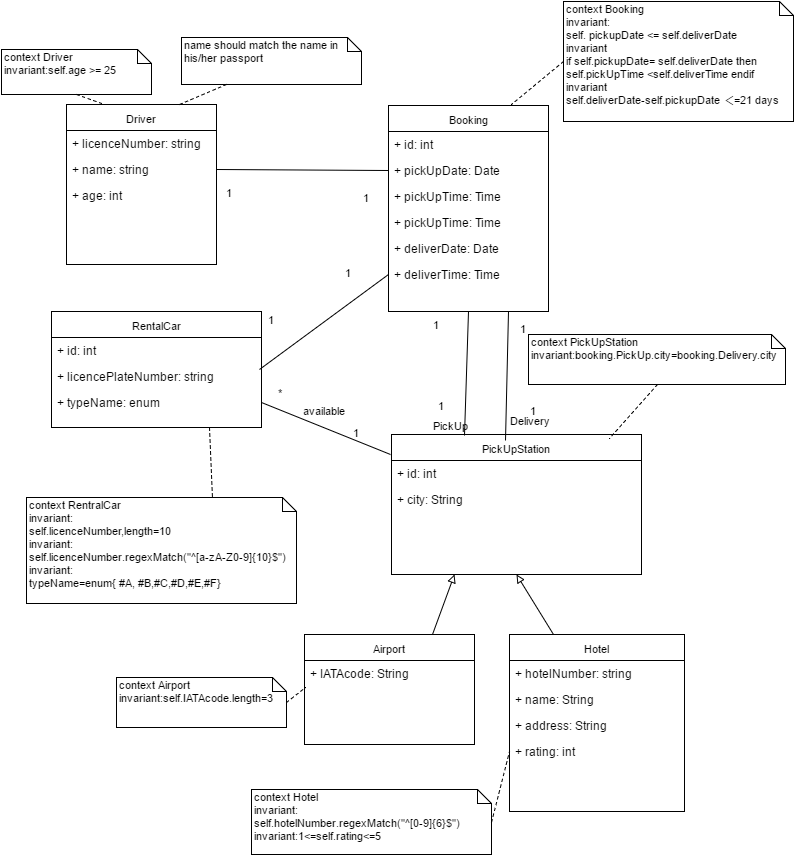

The diagram above was exported from draw.io. Its source (the exported page's mxGraphModel, read from the mxfile embedded in the PNG):
<mxGraphModel dx="872" dy="443" grid="1" gridSize="10" guides="1" tooltips="1" connect="1" arrows="1" fold="1" page="1" pageScale="1" pageWidth="826" pageHeight="1169" math="0" shadow="0">
  <root>
    <mxCell id="0" />
    <mxCell id="1" parent="0" />
    <mxCell id="1be5f570413e88e9-5" value="PickUpStation" style="swimlane;html=1;fontStyle=0;childLayout=stackLayout;horizontal=1;startSize=26;fillColor=none;horizontalStack=0;resizeParent=1;resizeLast=0;collapsible=1;marginBottom=0;swimlaneFillColor=#ffffff;labelBackgroundColor=none;strokeColor=#000000;strokeWidth=1;fontSize=11;fontColor=#000000;" vertex="1" parent="1">
      <mxGeometry x="410" y="440" width="250" height="140" as="geometry" />
    </mxCell>
    <mxCell id="1be5f570413e88e9-6" value="+ id: int" style="text;html=1;strokeColor=none;fillColor=none;align=left;verticalAlign=top;spacingLeft=4;spacingRight=4;whiteSpace=wrap;overflow=hidden;rotatable=0;points=[[0,0.5],[1,0.5]];portConstraint=eastwest;" vertex="1" parent="1be5f570413e88e9-5">
      <mxGeometry y="26" width="250" height="26" as="geometry" />
    </mxCell>
    <mxCell id="66094059f1bb0199-5" value="+ city: String" style="text;html=1;strokeColor=none;fillColor=none;align=left;verticalAlign=top;spacingLeft=4;spacingRight=4;whiteSpace=wrap;overflow=hidden;rotatable=0;points=[[0,0.5],[1,0.5]];portConstraint=eastwest;" vertex="1" parent="1be5f570413e88e9-5">
      <mxGeometry y="52" width="250" height="26" as="geometry" />
    </mxCell>
    <mxCell id="1be5f570413e88e9-9" value="Booking" style="swimlane;html=1;fontStyle=0;childLayout=stackLayout;horizontal=1;startSize=26;fillColor=none;horizontalStack=0;resizeParent=1;resizeLast=0;collapsible=1;marginBottom=0;swimlaneFillColor=#ffffff;labelBackgroundColor=none;strokeColor=#000000;strokeWidth=1;fontSize=11;fontColor=#000000;" vertex="1" parent="1">
      <mxGeometry x="407" y="111" width="160" height="206" as="geometry" />
    </mxCell>
    <mxCell id="1be5f570413e88e9-10" value="+ id: int" style="text;html=1;strokeColor=none;fillColor=none;align=left;verticalAlign=top;spacingLeft=4;spacingRight=4;whiteSpace=wrap;overflow=hidden;rotatable=0;points=[[0,0.5],[1,0.5]];portConstraint=eastwest;" vertex="1" parent="1be5f570413e88e9-9">
      <mxGeometry y="26" width="160" height="26" as="geometry" />
    </mxCell>
    <mxCell id="1be5f570413e88e9-20" value="+ pickUpDate: Date" style="text;html=1;strokeColor=none;fillColor=none;align=left;verticalAlign=top;spacingLeft=4;spacingRight=4;whiteSpace=wrap;overflow=hidden;rotatable=0;points=[[0,0.5],[1,0.5]];portConstraint=eastwest;" vertex="1" parent="1be5f570413e88e9-9">
      <mxGeometry y="52" width="160" height="26" as="geometry" />
    </mxCell>
    <mxCell id="1be5f570413e88e9-21" value="+ pickUpTime: Time" style="text;html=1;strokeColor=none;fillColor=none;align=left;verticalAlign=top;spacingLeft=4;spacingRight=4;whiteSpace=wrap;overflow=hidden;rotatable=0;points=[[0,0.5],[1,0.5]];portConstraint=eastwest;" vertex="1" parent="1be5f570413e88e9-9">
      <mxGeometry y="78" width="160" height="26" as="geometry" />
    </mxCell>
    <mxCell id="1aa5b8e428abf71a-23" value="+ pickUpTime: Time" style="text;html=1;strokeColor=none;fillColor=none;align=left;verticalAlign=top;spacingLeft=4;spacingRight=4;whiteSpace=wrap;overflow=hidden;rotatable=0;points=[[0,0.5],[1,0.5]];portConstraint=eastwest;" vertex="1" parent="1be5f570413e88e9-9">
      <mxGeometry y="104" width="160" height="26" as="geometry" />
    </mxCell>
    <mxCell id="1be5f570413e88e9-22" value="+ deliverDate: Date" style="text;html=1;strokeColor=none;fillColor=none;align=left;verticalAlign=top;spacingLeft=4;spacingRight=4;whiteSpace=wrap;overflow=hidden;rotatable=0;points=[[0,0.5],[1,0.5]];portConstraint=eastwest;" vertex="1" parent="1be5f570413e88e9-9">
      <mxGeometry y="130" width="160" height="26" as="geometry" />
    </mxCell>
    <mxCell id="1be5f570413e88e9-23" value="+ deliverTime: Time" style="text;html=1;strokeColor=none;fillColor=none;align=left;verticalAlign=top;spacingLeft=4;spacingRight=4;whiteSpace=wrap;overflow=hidden;rotatable=0;points=[[0,0.5],[1,0.5]];portConstraint=eastwest;" vertex="1" parent="1be5f570413e88e9-9">
      <mxGeometry y="156" width="160" height="26" as="geometry" />
    </mxCell>
    <mxCell id="66094059f1bb0199-13" style="edgeStyle=none;html=1;exitX=0.75;exitY=1;entryX=0.689;entryY=0.009;entryPerimeter=0;dashed=1;startArrow=none;startFill=0;endArrow=none;endFill=0;jettySize=auto;orthogonalLoop=1;strokeColor=#000000;fontSize=11;fontColor=#000000;" edge="1" parent="1" source="1be5f570413e88e9-13" target="1aa5b8e428abf71a-50">
      <mxGeometry relative="1" as="geometry" />
    </mxCell>
    <mxCell id="1be5f570413e88e9-13" value="RentalCar" style="swimlane;html=1;fontStyle=0;childLayout=stackLayout;horizontal=1;startSize=26;fillColor=none;horizontalStack=0;resizeParent=1;resizeLast=0;collapsible=1;marginBottom=0;swimlaneFillColor=#ffffff;labelBackgroundColor=none;strokeColor=#000000;strokeWidth=1;fontSize=11;fontColor=#000000;" vertex="1" parent="1">
      <mxGeometry x="70" y="317" width="210" height="116" as="geometry" />
    </mxCell>
    <mxCell id="1be5f570413e88e9-14" value="+ id: int" style="text;html=1;strokeColor=none;fillColor=none;align=left;verticalAlign=top;spacingLeft=4;spacingRight=4;whiteSpace=wrap;overflow=hidden;rotatable=0;points=[[0,0.5],[1,0.5]];portConstraint=eastwest;" vertex="1" parent="1be5f570413e88e9-13">
      <mxGeometry y="26" width="210" height="26" as="geometry" />
    </mxCell>
    <mxCell id="1be5f570413e88e9-15" value="+ licencePlateNumber: string" style="text;html=1;strokeColor=none;fillColor=none;align=left;verticalAlign=top;spacingLeft=4;spacingRight=4;whiteSpace=wrap;overflow=hidden;rotatable=0;points=[[0,0.5],[1,0.5]];portConstraint=eastwest;" vertex="1" parent="1be5f570413e88e9-13">
      <mxGeometry y="52" width="210" height="26" as="geometry" />
    </mxCell>
    <mxCell id="1be5f570413e88e9-16" value="+ typeName: enum" style="text;html=1;strokeColor=none;fillColor=none;align=left;verticalAlign=top;spacingLeft=4;spacingRight=4;whiteSpace=wrap;overflow=hidden;rotatable=0;points=[[0,0.5],[1,0.5]];portConstraint=eastwest;" vertex="1" parent="1be5f570413e88e9-13">
      <mxGeometry y="78" width="210" height="26" as="geometry" />
    </mxCell>
    <mxCell id="1be5f570413e88e9-17" value="context Driver invariant:self.age &amp;gt;= 25&lt;br&gt;&lt;br&gt;" style="shape=note;whiteSpace=wrap;html=1;size=14;verticalAlign=top;align=left;spacingTop=-6;labelBackgroundColor=none;strokeColor=#000000;strokeWidth=1;fillColor=#ffffff;gradientColor=none;fontSize=11;fontColor=#000000;" vertex="1" parent="1">
      <mxGeometry x="20" y="55" width="150" height="45" as="geometry" />
    </mxCell>
    <mxCell id="1be5f570413e88e9-19" value="name should match the name in his/her passport" style="shape=note;whiteSpace=wrap;html=1;size=14;verticalAlign=top;align=left;spacingTop=-6;labelBackgroundColor=none;strokeColor=#000000;strokeWidth=1;fillColor=#ffffff;gradientColor=none;fontSize=11;fontColor=#000000;" vertex="1" parent="1">
      <mxGeometry x="200" y="43" width="180" height="47" as="geometry" />
    </mxCell>
    <mxCell id="1aa5b8e428abf71a-6" value="Driver" style="swimlane;html=1;fontStyle=0;childLayout=stackLayout;horizontal=1;startSize=26;fillColor=none;horizontalStack=0;resizeParent=1;resizeLast=0;collapsible=1;marginBottom=0;swimlaneFillColor=#ffffff;labelBackgroundColor=none;strokeColor=#000000;strokeWidth=1;fontSize=11;fontColor=#000000;" vertex="1" parent="1">
      <mxGeometry x="85" y="110" width="150" height="160" as="geometry" />
    </mxCell>
    <mxCell id="1aa5b8e428abf71a-7" value="+ licenceNumber: string" style="text;html=1;strokeColor=none;fillColor=none;align=left;verticalAlign=top;spacingLeft=4;spacingRight=4;whiteSpace=wrap;overflow=hidden;rotatable=0;points=[[0,0.5],[1,0.5]];portConstraint=eastwest;" vertex="1" parent="1aa5b8e428abf71a-6">
      <mxGeometry y="26" width="150" height="26" as="geometry" />
    </mxCell>
    <mxCell id="1aa5b8e428abf71a-8" value="+ name: string" style="text;html=1;strokeColor=none;fillColor=none;align=left;verticalAlign=top;spacingLeft=4;spacingRight=4;whiteSpace=wrap;overflow=hidden;rotatable=0;points=[[0,0.5],[1,0.5]];portConstraint=eastwest;" vertex="1" parent="1aa5b8e428abf71a-6">
      <mxGeometry y="52" width="150" height="26" as="geometry" />
    </mxCell>
    <mxCell id="1aa5b8e428abf71a-9" value="+ age: int" style="text;html=1;strokeColor=none;fillColor=none;align=left;verticalAlign=top;spacingLeft=4;spacingRight=4;whiteSpace=wrap;overflow=hidden;rotatable=0;points=[[0,0.5],[1,0.5]];portConstraint=eastwest;" vertex="1" parent="1aa5b8e428abf71a-6">
      <mxGeometry y="78" width="150" height="26" as="geometry" />
    </mxCell>
    <mxCell id="1aa5b8e428abf71a-17" style="html=1;exitX=0;exitY=0.5;entryX=1;entryY=0.5;startArrow=none;startFill=0;endArrow=none;endFill=0;jettySize=auto;orthogonalLoop=1;strokeColor=#000000;fontSize=11;fontColor=#000000;" edge="1" parent="1" source="1be5f570413e88e9-20" target="1aa5b8e428abf71a-8">
      <mxGeometry relative="1" as="geometry" />
    </mxCell>
    <mxCell id="1aa5b8e428abf71a-24" style="edgeStyle=none;html=1;exitX=0;exitY=0.5;entryX=0.99;entryY=0.231;entryPerimeter=0;startArrow=none;startFill=0;endArrow=none;endFill=0;jettySize=auto;orthogonalLoop=1;strokeColor=#000000;fontSize=11;fontColor=#000000;" edge="1" parent="1" source="1be5f570413e88e9-23" target="1be5f570413e88e9-15">
      <mxGeometry relative="1" as="geometry" />
    </mxCell>
    <mxCell id="1aa5b8e428abf71a-25" style="edgeStyle=none;html=1;exitX=0.5;exitY=1;entryX=0.292;entryY=0.007;startArrow=none;startFill=0;endArrow=none;endFill=0;jettySize=auto;orthogonalLoop=1;strokeColor=#000000;fontSize=11;fontColor=#000000;entryPerimeter=0;" edge="1" parent="1" source="1be5f570413e88e9-9" target="1be5f570413e88e9-5">
      <mxGeometry relative="1" as="geometry" />
    </mxCell>
    <mxCell id="1aa5b8e428abf71a-26" style="edgeStyle=none;html=1;exitX=0.5;exitY=1;entryX=0.25;entryY=0;startArrow=none;startFill=0;endArrow=none;endFill=0;jettySize=auto;orthogonalLoop=1;strokeColor=#000000;fontSize=11;fontColor=#000000;dashed=1;" edge="1" parent="1" source="1be5f570413e88e9-17" target="1aa5b8e428abf71a-6">
      <mxGeometry relative="1" as="geometry" />
    </mxCell>
    <mxCell id="1aa5b8e428abf71a-27" style="edgeStyle=none;html=1;exitX=0.25;exitY=1;startArrow=none;startFill=0;endArrow=none;endFill=0;jettySize=auto;orthogonalLoop=1;strokeColor=#000000;fontSize=11;fontColor=#000000;entryX=0.75;entryY=0;dashed=1;" edge="1" parent="1" source="1be5f570413e88e9-19" target="1aa5b8e428abf71a-6">
      <mxGeometry relative="1" as="geometry">
        <mxPoint x="210" y="160" as="targetPoint" />
      </mxGeometry>
    </mxCell>
    <mxCell id="66094059f1bb0199-7" style="edgeStyle=none;html=1;exitX=0;exitY=0.5;startArrow=none;startFill=0;endArrow=none;endFill=0;jettySize=auto;orthogonalLoop=1;strokeColor=#000000;fontSize=11;fontColor=#000000;dashed=1;" edge="1" parent="1" source="1aa5b8e428abf71a-28">
      <mxGeometry relative="1" as="geometry">
        <mxPoint x="530" y="110" as="targetPoint" />
      </mxGeometry>
    </mxCell>
    <mxCell id="1aa5b8e428abf71a-28" value="context Booking&amp;nbsp;&lt;div&gt;invariant:&lt;div&gt;self. pickupDate &amp;lt;= self.deliverDate&lt;div&gt;invariant&lt;br&gt;if self.pickupDate= self.deliverDate&amp;nbsp;then self.pickUpTime &amp;lt;self.deliverTime endif&lt;br&gt;&lt;/div&gt;&lt;div&gt;invariant&lt;/div&gt;&lt;div&gt;self.deliverDate-self.pickupDate ＜=21 days&lt;/div&gt;&lt;/div&gt;&lt;/div&gt;" style="shape=note;whiteSpace=wrap;html=1;size=14;verticalAlign=top;align=left;spacingTop=-6;labelBackgroundColor=none;strokeColor=#000000;strokeWidth=1;fillColor=#ffffff;gradientColor=none;fontSize=11;fontColor=#000000;" vertex="1" parent="1">
      <mxGeometry x="582" y="7" width="230" height="120" as="geometry" />
    </mxCell>
    <mxCell id="1aa5b8e428abf71a-30" value="Airport" style="swimlane;html=1;fontStyle=0;childLayout=stackLayout;horizontal=1;startSize=26;fillColor=none;horizontalStack=0;resizeParent=1;resizeLast=0;collapsible=1;marginBottom=0;swimlaneFillColor=#ffffff;labelBackgroundColor=none;strokeColor=#000000;strokeWidth=1;fontSize=11;fontColor=#000000;" vertex="1" parent="1">
      <mxGeometry x="323" y="640" width="170" height="110" as="geometry" />
    </mxCell>
    <mxCell id="1aa5b8e428abf71a-32" value="+ IATAcode: String" style="text;html=1;strokeColor=none;fillColor=none;align=left;verticalAlign=top;spacingLeft=4;spacingRight=4;whiteSpace=wrap;overflow=hidden;rotatable=0;points=[[0,0.5],[1,0.5]];portConstraint=eastwest;" vertex="1" parent="1aa5b8e428abf71a-30">
      <mxGeometry y="26" width="170" height="26" as="geometry" />
    </mxCell>
    <mxCell id="1aa5b8e428abf71a-33" value="Hotel" style="swimlane;html=1;fontStyle=0;childLayout=stackLayout;horizontal=1;startSize=26;fillColor=none;horizontalStack=0;resizeParent=1;resizeLast=0;collapsible=1;marginBottom=0;swimlaneFillColor=#ffffff;labelBackgroundColor=none;strokeColor=#000000;strokeWidth=1;fontSize=11;fontColor=#000000;" vertex="1" parent="1">
      <mxGeometry x="528" y="640" width="175" height="177" as="geometry" />
    </mxCell>
    <mxCell id="1aa5b8e428abf71a-34" value="+ hotelNumber: string" style="text;html=1;strokeColor=none;fillColor=none;align=left;verticalAlign=top;spacingLeft=4;spacingRight=4;whiteSpace=wrap;overflow=hidden;rotatable=0;points=[[0,0.5],[1,0.5]];portConstraint=eastwest;" vertex="1" parent="1aa5b8e428abf71a-33">
      <mxGeometry y="26" width="175" height="26" as="geometry" />
    </mxCell>
    <mxCell id="1aa5b8e428abf71a-35" value="+ name: String" style="text;html=1;strokeColor=none;fillColor=none;align=left;verticalAlign=top;spacingLeft=4;spacingRight=4;whiteSpace=wrap;overflow=hidden;rotatable=0;points=[[0,0.5],[1,0.5]];portConstraint=eastwest;" vertex="1" parent="1aa5b8e428abf71a-33">
      <mxGeometry y="52" width="175" height="26" as="geometry" />
    </mxCell>
    <mxCell id="1aa5b8e428abf71a-39" value="+ address: String" style="text;html=1;strokeColor=none;fillColor=none;align=left;verticalAlign=top;spacingLeft=4;spacingRight=4;whiteSpace=wrap;overflow=hidden;rotatable=0;points=[[0,0.5],[1,0.5]];portConstraint=eastwest;" vertex="1" parent="1aa5b8e428abf71a-33">
      <mxGeometry y="78" width="175" height="26" as="geometry" />
    </mxCell>
    <mxCell id="1aa5b8e428abf71a-38" value="+ rating: int" style="text;html=1;strokeColor=none;fillColor=none;align=left;verticalAlign=top;spacingLeft=4;spacingRight=4;whiteSpace=wrap;overflow=hidden;rotatable=0;points=[[0,0.5],[1,0.5]];portConstraint=eastwest;" vertex="1" parent="1aa5b8e428abf71a-33">
      <mxGeometry y="104" width="175" height="26" as="geometry" />
    </mxCell>
    <mxCell id="1aa5b8e428abf71a-36" style="edgeStyle=none;html=1;exitX=0.75;exitY=0;entryX=0.25;entryY=1;startArrow=none;startFill=0;endArrow=block;endFill=0;jettySize=auto;orthogonalLoop=1;strokeColor=#000000;fontSize=11;fontColor=#000000;" edge="1" parent="1" source="1aa5b8e428abf71a-30" target="1be5f570413e88e9-5">
      <mxGeometry relative="1" as="geometry" />
    </mxCell>
    <mxCell id="1aa5b8e428abf71a-37" style="edgeStyle=none;html=1;exitX=0.25;exitY=0;startArrow=none;startFill=0;endArrow=block;endFill=0;jettySize=auto;orthogonalLoop=1;strokeColor=#000000;fontSize=11;fontColor=#000000;entryX=0.5;entryY=1;" edge="1" parent="1" source="1aa5b8e428abf71a-33" target="1be5f570413e88e9-5">
      <mxGeometry relative="1" as="geometry">
        <mxPoint x="688" y="610" as="targetPoint" />
      </mxGeometry>
    </mxCell>
    <mxCell id="1aa5b8e428abf71a-40" value="context Airport invariant:self.IATAcode.length=3&lt;br&gt;" style="shape=note;whiteSpace=wrap;html=1;size=14;verticalAlign=top;align=left;spacingTop=-6;labelBackgroundColor=none;strokeColor=#000000;strokeWidth=1;fillColor=#ffffff;gradientColor=none;fontSize=11;fontColor=#000000;" vertex="1" parent="1">
      <mxGeometry x="135" y="683" width="170" height="50" as="geometry" />
    </mxCell>
    <mxCell id="1aa5b8e428abf71a-44" style="edgeStyle=none;html=1;exitX=0.75;exitY=1;entryX=0.456;entryY=0.043;startArrow=none;startFill=0;endArrow=none;endFill=0;jettySize=auto;orthogonalLoop=1;strokeColor=#000000;fontSize=11;fontColor=#000000;entryPerimeter=0;" edge="1" parent="1" source="1be5f570413e88e9-9" target="1be5f570413e88e9-5">
      <mxGeometry relative="1" as="geometry" />
    </mxCell>
    <mxCell id="1aa5b8e428abf71a-46" value="context Hotel&amp;nbsp;&lt;br&gt;invariant:&amp;nbsp;&lt;br&gt;&lt;div&gt;&lt;span&gt;self.&lt;/span&gt;&lt;span&gt;hotelNumber&lt;/span&gt;&lt;span&gt;.regexMatch(&quot;&lt;/span&gt;&lt;span&gt;^[&lt;/span&gt;&lt;span&gt;0-9&lt;/span&gt;&lt;span&gt;]{6&lt;/span&gt;&lt;span&gt;}&lt;/span&gt;&lt;span&gt;$&quot;)&lt;/span&gt;&lt;/div&gt;&lt;div&gt;invariant:1&amp;lt;=self.rating&amp;lt;=5&lt;br&gt;&lt;/div&gt;" style="shape=note;whiteSpace=wrap;html=1;size=14;verticalAlign=top;align=left;spacingTop=-6;labelBackgroundColor=none;strokeColor=#000000;strokeWidth=1;fillColor=#ffffff;gradientColor=none;fontSize=11;fontColor=#000000;" vertex="1" parent="1">
      <mxGeometry x="270" y="795" width="240" height="65" as="geometry" />
    </mxCell>
    <mxCell id="66094059f1bb0199-15" style="edgeStyle=none;html=1;exitX=0.5;exitY=1;entryX=0.872;entryY=0.029;entryPerimeter=0;dashed=1;startArrow=none;startFill=0;endArrow=none;endFill=0;jettySize=auto;orthogonalLoop=1;strokeColor=#000000;fontSize=11;fontColor=#000000;" edge="1" parent="1" source="1aa5b8e428abf71a-47" target="1be5f570413e88e9-5">
      <mxGeometry relative="1" as="geometry" />
    </mxCell>
    <mxCell id="1aa5b8e428abf71a-47" value="context PickUpStation invariant:booking.PickUp.city=booking.Delivery.city&lt;br&gt;" style="shape=note;whiteSpace=wrap;html=1;size=14;verticalAlign=top;align=left;spacingTop=-6;labelBackgroundColor=none;strokeColor=#000000;strokeWidth=1;fillColor=#ffffff;gradientColor=none;fontSize=11;fontColor=#000000;" vertex="1" parent="1">
      <mxGeometry x="547" y="340" width="257" height="50" as="geometry" />
    </mxCell>
    <mxCell id="1aa5b8e428abf71a-48" value="Delivery" style="text;html=1;resizable=0;points=[];autosize=1;align=left;verticalAlign=top;spacingTop=-4;fontSize=11;fontColor=#000000;" vertex="1" parent="1">
      <mxGeometry x="527" y="418" width="60" height="10" as="geometry" />
    </mxCell>
    <mxCell id="1aa5b8e428abf71a-49" value="PickUp" style="text;html=1;resizable=0;points=[];autosize=1;align=left;verticalAlign=top;spacingTop=-4;fontSize=11;fontColor=#000000;" vertex="1" parent="1">
      <mxGeometry x="450" y="423" width="50" height="10" as="geometry" />
    </mxCell>
    <mxCell id="1aa5b8e428abf71a-50" value="context RentralCar&amp;nbsp;&lt;div&gt;invariant:&amp;nbsp;&lt;/div&gt;&lt;div&gt;self.licenceNumber,length=10&lt;div&gt;invariant:&amp;nbsp;&lt;br&gt;&lt;span&gt;self.&lt;/span&gt;licenceNumber&lt;span&gt;.regexMatch(&quot;&lt;/span&gt;&lt;span&gt;^[&lt;/span&gt;&lt;span&gt;a&lt;/span&gt;&lt;span&gt;-&lt;/span&gt;&lt;span&gt;zA&lt;/span&gt;&lt;span&gt;-&lt;/span&gt;&lt;span&gt;Z0-9&lt;/span&gt;&lt;span&gt;]{10&lt;/span&gt;&lt;span&gt;}&lt;/span&gt;&lt;span&gt;$&quot;)&lt;/span&gt;&lt;/div&gt;&lt;div&gt;invariant:&amp;nbsp;&lt;span&gt;&lt;br&gt;&lt;/span&gt;&lt;span&gt;typeName=enum{ #A, #B,#C,#D,#E,#F}&lt;/span&gt;&lt;/div&gt;&lt;/div&gt;" style="shape=note;whiteSpace=wrap;html=1;size=14;verticalAlign=top;align=left;spacingTop=-6;labelBackgroundColor=none;strokeColor=#000000;strokeWidth=1;fillColor=#ffffff;gradientColor=none;fontSize=11;fontColor=#000000;" vertex="1" parent="1">
      <mxGeometry x="45" y="503" width="270" height="106" as="geometry" />
    </mxCell>
    <mxCell id="1aa5b8e428abf71a-54" style="edgeStyle=none;html=1;exitX=1;exitY=0.5;entryX=0.006;entryY=1.038;entryPerimeter=0;dashed=1;startArrow=none;startFill=0;endArrow=none;endFill=0;jettySize=auto;orthogonalLoop=1;strokeColor=#000000;fontSize=11;fontColor=#000000;" edge="1" parent="1" source="1aa5b8e428abf71a-40" target="1aa5b8e428abf71a-32">
      <mxGeometry relative="1" as="geometry" />
    </mxCell>
    <mxCell id="1aa5b8e428abf71a-55" style="edgeStyle=none;html=1;exitX=1;exitY=0.5;entryX=0;entryY=0.5;dashed=1;startArrow=none;startFill=0;endArrow=none;endFill=0;jettySize=auto;orthogonalLoop=1;strokeColor=#000000;fontSize=11;fontColor=#000000;" edge="1" parent="1" source="1aa5b8e428abf71a-46" target="1aa5b8e428abf71a-38">
      <mxGeometry relative="1" as="geometry" />
    </mxCell>
    <mxCell id="1aa5b8e428abf71a-61" value="1" style="text;html=1;resizable=0;points=[];autosize=1;align=left;verticalAlign=top;spacingTop=-4;fontSize=11;fontColor=#000000;" vertex="1" parent="1">
      <mxGeometry x="285" y="317" width="20" height="10" as="geometry" />
    </mxCell>
    <mxCell id="1aa5b8e428abf71a-62" value="1" style="text;html=1;resizable=0;points=[];autosize=1;align=left;verticalAlign=top;spacingTop=-4;fontSize=11;fontColor=#000000;" vertex="1" parent="1">
      <mxGeometry x="450" y="322" width="20" height="10" as="geometry" />
    </mxCell>
    <mxCell id="1aa5b8e428abf71a-63" value="1" style="text;html=1;resizable=0;points=[];autosize=1;align=left;verticalAlign=top;spacingTop=-4;fontSize=11;fontColor=#000000;" vertex="1" parent="1">
      <mxGeometry x="362" y="270" width="20" height="10" as="geometry" />
    </mxCell>
    <mxCell id="1aa5b8e428abf71a-64" value="1" style="text;html=1;resizable=0;points=[];autosize=1;align=left;verticalAlign=top;spacingTop=-4;fontSize=11;fontColor=#000000;" vertex="1" parent="1">
      <mxGeometry x="243" y="190" width="20" height="10" as="geometry" />
    </mxCell>
    <mxCell id="1aa5b8e428abf71a-67" value="1" style="text;html=1;resizable=0;points=[];autosize=1;align=left;verticalAlign=top;spacingTop=-4;fontSize=11;fontColor=#000000;" vertex="1" parent="1">
      <mxGeometry x="547" y="408" width="20" height="10" as="geometry" />
    </mxCell>
    <mxCell id="1aa5b8e428abf71a-71" value="1" style="text;html=1;resizable=0;points=[];autosize=1;align=left;verticalAlign=top;spacingTop=-4;fontSize=11;fontColor=#000000;" vertex="1" parent="1">
      <mxGeometry x="537" y="326" width="20" height="10" as="geometry" />
    </mxCell>
    <mxCell id="66094059f1bb0199-1" style="edgeStyle=none;html=1;exitX=-0.004;exitY=0.143;entryX=1;entryY=0.5;startArrow=none;startFill=0;endArrow=none;endFill=0;jettySize=auto;orthogonalLoop=1;strokeColor=#000000;fontSize=11;fontColor=#000000;exitPerimeter=0;" edge="1" parent="1" source="1be5f570413e88e9-5" target="1be5f570413e88e9-16">
      <mxGeometry relative="1" as="geometry" />
    </mxCell>
    <mxCell id="66094059f1bb0199-2" value="available" style="text;html=1;resizable=0;points=[];autosize=1;align=left;verticalAlign=top;spacingTop=-4;fontSize=11;fontColor=#000000;" vertex="1" parent="1">
      <mxGeometry x="320" y="408" width="60" height="10" as="geometry" />
    </mxCell>
    <mxCell id="66094059f1bb0199-4" value="*" style="text;html=1;resizable=0;points=[];autosize=1;align=left;verticalAlign=top;spacingTop=-4;fontSize=11;fontColor=#000000;" vertex="1" parent="1">
      <mxGeometry x="295" y="390" width="20" height="10" as="geometry" />
    </mxCell>
    <mxCell id="66094059f1bb0199-9" value="1" style="text;html=1;resizable=0;points=[];autosize=1;align=left;verticalAlign=top;spacingTop=-4;fontSize=11;fontColor=#000000;" vertex="1" parent="1">
      <mxGeometry x="380" y="195" width="20" height="10" as="geometry" />
    </mxCell>
    <mxCell id="66094059f1bb0199-10" value="1" style="text;html=1;resizable=0;points=[];autosize=1;align=left;verticalAlign=top;spacingTop=-4;fontSize=11;fontColor=#000000;" vertex="1" parent="1">
      <mxGeometry x="455" y="403" width="20" height="10" as="geometry" />
    </mxCell>
    <mxCell id="66094059f1bb0199-11" value="1" style="text;html=1;resizable=0;points=[];autosize=1;align=left;verticalAlign=top;spacingTop=-4;fontSize=11;fontColor=#000000;" vertex="1" parent="1">
      <mxGeometry x="370" y="430" width="20" height="10" as="geometry" />
    </mxCell>
  </root>
</mxGraphModel>